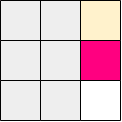

The diagram above was exported from draw.io. Its source (the exported page's mxGraphModel, read from the mxfile embedded in the PNG):
<mxGraphModel dx="415" dy="198" grid="1" gridSize="10" guides="1" tooltips="1" connect="1" arrows="1" fold="1" page="1" pageScale="1" pageWidth="850" pageHeight="1100" math="0" shadow="0">
  <root>
    <mxCell id="0" />
    <mxCell id="1" parent="0" />
    <mxCell id="St2nqg9pr-sqbQS-SnP_-1" value="" style="rounded=0;whiteSpace=wrap;html=1;fillColor=#FF0080;strokeColor=none;" parent="1" vertex="1">
      <mxGeometry x="480" y="360" width="120" height="120" as="geometry" />
    </mxCell>
    <mxCell id="9XE3LixvWuyNj03zyTbZ-39" value="" style="rounded=0;whiteSpace=wrap;html=1;fillColor=#eeeeee;strokeColor=none;" parent="1" vertex="1">
      <mxGeometry x="480" y="360" width="40" height="40" as="geometry" />
    </mxCell>
    <mxCell id="9XE3LixvWuyNj03zyTbZ-73" value="" style="rounded=0;whiteSpace=wrap;html=1;fillColor=#eeeeee;strokeColor=none;" parent="1" vertex="1">
      <mxGeometry x="480" y="440" width="40" height="40" as="geometry" />
    </mxCell>
    <mxCell id="9XE3LixvWuyNj03zyTbZ-79" value="" style="rounded=0;whiteSpace=wrap;html=1;fillColor=#eeeeee;strokeColor=none;" parent="1" vertex="1">
      <mxGeometry x="480" y="400" width="40" height="40" as="geometry" />
    </mxCell>
    <mxCell id="9XE3LixvWuyNj03zyTbZ-88" value="" style="rounded=0;whiteSpace=wrap;html=1;fillColor=#eeeeee;strokeColor=none;" parent="1" vertex="1">
      <mxGeometry x="520" y="400" width="40" height="40" as="geometry" />
    </mxCell>
    <mxCell id="9XE3LixvWuyNj03zyTbZ-89" value="" style="rounded=0;whiteSpace=wrap;html=1;strokeColor=none;" parent="1" vertex="1">
      <mxGeometry x="560" y="440" width="40" height="40" as="geometry" />
    </mxCell>
    <mxCell id="9XE3LixvWuyNj03zyTbZ-90" value="" style="rounded=0;whiteSpace=wrap;html=1;fillColor=#eeeeee;strokeColor=none;" parent="1" vertex="1">
      <mxGeometry x="520" y="440" width="40" height="40" as="geometry" />
    </mxCell>
    <mxCell id="9XE3LixvWuyNj03zyTbZ-91" value="" style="rounded=0;whiteSpace=wrap;html=1;fillColor=#fff2cc;strokeColor=none;gradientColor=none;" parent="1" vertex="1">
      <mxGeometry x="560" y="360" width="40" height="40" as="geometry" />
    </mxCell>
    <mxCell id="9XE3LixvWuyNj03zyTbZ-103" value="" style="endArrow=none;html=1;rounded=0;entryX=1;entryY=1;entryDx=0;entryDy=0;exitX=0;exitY=0;exitDx=0;exitDy=0;" parent="1" edge="1">
      <mxGeometry width="50" height="50" relative="1" as="geometry">
        <mxPoint x="480" y="480" as="sourcePoint" />
        <mxPoint x="520" y="480" as="targetPoint" />
      </mxGeometry>
    </mxCell>
    <mxCell id="9XE3LixvWuyNj03zyTbZ-104" value="" style="endArrow=none;html=1;rounded=0;entryX=1;entryY=1;entryDx=0;entryDy=0;exitX=0;exitY=0;exitDx=0;exitDy=0;" parent="1" edge="1">
      <mxGeometry width="50" height="50" relative="1" as="geometry">
        <mxPoint x="520" y="480" as="sourcePoint" />
        <mxPoint x="560" y="480" as="targetPoint" />
      </mxGeometry>
    </mxCell>
    <mxCell id="9XE3LixvWuyNj03zyTbZ-105" value="" style="endArrow=none;html=1;rounded=0;entryX=1;entryY=1;entryDx=0;entryDy=0;exitX=0;exitY=0;exitDx=0;exitDy=0;" parent="1" edge="1">
      <mxGeometry width="50" height="50" relative="1" as="geometry">
        <mxPoint x="560" y="480" as="sourcePoint" />
        <mxPoint x="600" y="480" as="targetPoint" />
      </mxGeometry>
    </mxCell>
    <mxCell id="9XE3LixvWuyNj03zyTbZ-106" value="" style="endArrow=none;html=1;rounded=0;entryX=1;entryY=1;entryDx=0;entryDy=0;exitX=0;exitY=0;exitDx=0;exitDy=0;" parent="1" edge="1">
      <mxGeometry width="50" height="50" relative="1" as="geometry">
        <mxPoint x="480" y="440" as="sourcePoint" />
        <mxPoint x="520" y="440" as="targetPoint" />
      </mxGeometry>
    </mxCell>
    <mxCell id="9XE3LixvWuyNj03zyTbZ-107" value="" style="endArrow=none;html=1;rounded=0;entryX=1;entryY=1;entryDx=0;entryDy=0;exitX=0;exitY=0;exitDx=0;exitDy=0;" parent="1" edge="1">
      <mxGeometry width="50" height="50" relative="1" as="geometry">
        <mxPoint x="520" y="440" as="sourcePoint" />
        <mxPoint x="560" y="440" as="targetPoint" />
      </mxGeometry>
    </mxCell>
    <mxCell id="9XE3LixvWuyNj03zyTbZ-115" value="" style="endArrow=none;html=1;rounded=0;entryX=1;entryY=1;entryDx=0;entryDy=0;exitX=0;exitY=0;exitDx=0;exitDy=0;" parent="1" edge="1">
      <mxGeometry width="50" height="50" relative="1" as="geometry">
        <mxPoint x="480" y="360" as="sourcePoint" />
        <mxPoint x="520" y="360" as="targetPoint" />
      </mxGeometry>
    </mxCell>
    <mxCell id="9XE3LixvWuyNj03zyTbZ-116" value="" style="endArrow=none;html=1;rounded=0;entryX=1;entryY=1;entryDx=0;entryDy=0;exitX=0;exitY=0;exitDx=0;exitDy=0;" parent="1" edge="1">
      <mxGeometry width="50" height="50" relative="1" as="geometry">
        <mxPoint x="520" y="360" as="sourcePoint" />
        <mxPoint x="560" y="360" as="targetPoint" />
      </mxGeometry>
    </mxCell>
    <mxCell id="9XE3LixvWuyNj03zyTbZ-118" value="" style="endArrow=none;html=1;rounded=0;entryX=1;entryY=1;entryDx=0;entryDy=0;exitX=0;exitY=0;exitDx=0;exitDy=0;" parent="1" edge="1">
      <mxGeometry width="50" height="50" relative="1" as="geometry">
        <mxPoint x="480" y="400" as="sourcePoint" />
        <mxPoint x="520" y="400" as="targetPoint" />
      </mxGeometry>
    </mxCell>
    <mxCell id="9XE3LixvWuyNj03zyTbZ-119" value="" style="endArrow=none;html=1;rounded=0;entryX=1;entryY=1;entryDx=0;entryDy=0;exitX=0;exitY=0;exitDx=0;exitDy=0;" parent="1" edge="1">
      <mxGeometry width="50" height="50" relative="1" as="geometry">
        <mxPoint x="520" y="400" as="sourcePoint" />
        <mxPoint x="560" y="400" as="targetPoint" />
      </mxGeometry>
    </mxCell>
    <mxCell id="9XE3LixvWuyNj03zyTbZ-133" value="" style="endArrow=none;html=1;rounded=0;exitX=1;exitY=1;exitDx=0;exitDy=0;entryX=1;entryY=0;entryDx=0;entryDy=0;" parent="1" source="9XE3LixvWuyNj03zyTbZ-89" target="9XE3LixvWuyNj03zyTbZ-89" edge="1">
      <mxGeometry width="50" height="50" relative="1" as="geometry">
        <mxPoint x="620" y="470" as="sourcePoint" />
        <mxPoint x="630" y="450" as="targetPoint" />
      </mxGeometry>
    </mxCell>
    <mxCell id="9XE3LixvWuyNj03zyTbZ-138" value="" style="endArrow=none;html=1;rounded=0;entryX=1;entryY=1;entryDx=0;entryDy=0;exitX=1;exitY=1;exitDx=0;exitDy=0;" parent="1" edge="1">
      <mxGeometry width="50" height="50" relative="1" as="geometry">
        <mxPoint x="560" y="480" as="sourcePoint" />
        <mxPoint x="560" y="440" as="targetPoint" />
      </mxGeometry>
    </mxCell>
    <mxCell id="9XE3LixvWuyNj03zyTbZ-139" value="" style="endArrow=none;html=1;rounded=0;entryX=1;entryY=1;entryDx=0;entryDy=0;" parent="1" edge="1">
      <mxGeometry width="50" height="50" relative="1" as="geometry">
        <mxPoint x="560" y="440" as="sourcePoint" />
        <mxPoint x="560" y="400" as="targetPoint" />
      </mxGeometry>
    </mxCell>
    <mxCell id="9XE3LixvWuyNj03zyTbZ-143" value="" style="endArrow=none;html=1;rounded=0;entryX=1;entryY=1;entryDx=0;entryDy=0;exitX=1;exitY=1;exitDx=0;exitDy=0;" parent="1" edge="1">
      <mxGeometry width="50" height="50" relative="1" as="geometry">
        <mxPoint x="520" y="480" as="sourcePoint" />
        <mxPoint x="520" y="440" as="targetPoint" />
      </mxGeometry>
    </mxCell>
    <mxCell id="9XE3LixvWuyNj03zyTbZ-144" value="" style="endArrow=none;html=1;rounded=0;entryX=1;entryY=1;entryDx=0;entryDy=0;" parent="1" edge="1">
      <mxGeometry width="50" height="50" relative="1" as="geometry">
        <mxPoint x="520" y="440" as="sourcePoint" />
        <mxPoint x="520" y="400" as="targetPoint" />
      </mxGeometry>
    </mxCell>
    <mxCell id="9XE3LixvWuyNj03zyTbZ-145" value="" style="endArrow=none;html=1;rounded=0;entryX=1;entryY=1;entryDx=0;entryDy=0;" parent="1" edge="1">
      <mxGeometry width="50" height="50" relative="1" as="geometry">
        <mxPoint x="520" y="400" as="sourcePoint" />
        <mxPoint x="520" y="360" as="targetPoint" />
      </mxGeometry>
    </mxCell>
    <mxCell id="9XE3LixvWuyNj03zyTbZ-148" value="" style="endArrow=none;html=1;rounded=0;entryX=1;entryY=1;entryDx=0;entryDy=0;exitX=1;exitY=1;exitDx=0;exitDy=0;" parent="1" edge="1">
      <mxGeometry width="50" height="50" relative="1" as="geometry">
        <mxPoint x="480" y="480" as="sourcePoint" />
        <mxPoint x="480" y="440" as="targetPoint" />
      </mxGeometry>
    </mxCell>
    <mxCell id="9XE3LixvWuyNj03zyTbZ-149" value="" style="endArrow=none;html=1;rounded=0;entryX=1;entryY=1;entryDx=0;entryDy=0;" parent="1" edge="1">
      <mxGeometry width="50" height="50" relative="1" as="geometry">
        <mxPoint x="480" y="440" as="sourcePoint" />
        <mxPoint x="480" y="400" as="targetPoint" />
      </mxGeometry>
    </mxCell>
    <mxCell id="9XE3LixvWuyNj03zyTbZ-150" value="" style="endArrow=none;html=1;rounded=0;entryX=1;entryY=1;entryDx=0;entryDy=0;" parent="1" edge="1">
      <mxGeometry width="50" height="50" relative="1" as="geometry">
        <mxPoint x="480" y="400" as="sourcePoint" />
        <mxPoint x="480" y="360" as="targetPoint" />
      </mxGeometry>
    </mxCell>
    <mxCell id="9XE3LixvWuyNj03zyTbZ-117" value="" style="endArrow=none;html=1;rounded=0;entryX=1;entryY=1;entryDx=0;entryDy=0;exitX=0;exitY=0;exitDx=0;exitDy=0;" parent="1" edge="1">
      <mxGeometry width="50" height="50" relative="1" as="geometry">
        <mxPoint x="560" y="360" as="sourcePoint" />
        <mxPoint x="600" y="360" as="targetPoint" />
      </mxGeometry>
    </mxCell>
    <mxCell id="9XE3LixvWuyNj03zyTbZ-135" value="" style="endArrow=none;html=1;rounded=0;entryX=1;entryY=1;entryDx=0;entryDy=0;" parent="1" edge="1">
      <mxGeometry width="50" height="50" relative="1" as="geometry">
        <mxPoint x="600" y="400" as="sourcePoint" />
        <mxPoint x="600" y="360" as="targetPoint" />
      </mxGeometry>
    </mxCell>
    <mxCell id="YPl59NrZBRqI30oTwh_T-1" value="" style="rounded=0;whiteSpace=wrap;html=1;fillColor=#eeeeee;strokeColor=default;" parent="1" vertex="1">
      <mxGeometry x="520" y="360" width="40" height="40" as="geometry" />
    </mxCell>
    <mxCell id="YPl59NrZBRqI30oTwh_T-5" value="" style="endArrow=none;html=1;rounded=0;entryX=1;entryY=1;entryDx=0;entryDy=0;exitX=0;exitY=0;exitDx=0;exitDy=0;" parent="1" edge="1">
      <mxGeometry width="50" height="50" relative="1" as="geometry">
        <mxPoint x="560" y="400" as="sourcePoint" />
        <mxPoint x="600" y="400" as="targetPoint" />
      </mxGeometry>
    </mxCell>
    <mxCell id="YPl59NrZBRqI30oTwh_T-6" value="" style="endArrow=none;html=1;rounded=0;entryX=1;entryY=1;entryDx=0;entryDy=0;" parent="1" edge="1">
      <mxGeometry width="50" height="50" relative="1" as="geometry">
        <mxPoint x="560" y="440" as="sourcePoint" />
        <mxPoint x="560" y="400" as="targetPoint" />
      </mxGeometry>
    </mxCell>
    <mxCell id="9XE3LixvWuyNj03zyTbZ-134" value="" style="endArrow=none;html=1;rounded=0;entryX=1;entryY=1;entryDx=0;entryDy=0;" parent="1" edge="1">
      <mxGeometry width="50" height="50" relative="1" as="geometry">
        <mxPoint x="600" y="440" as="sourcePoint" />
        <mxPoint x="600" y="400" as="targetPoint" />
      </mxGeometry>
    </mxCell>
    <mxCell id="J8mef51_39ydzzNkFUAS-1" value="" style="endArrow=none;html=1;rounded=0;entryX=1;entryY=1;entryDx=0;entryDy=0;exitX=0;exitY=0;exitDx=0;exitDy=0;" edge="1" parent="1">
      <mxGeometry width="50" height="50" relative="1" as="geometry">
        <mxPoint x="560" y="440" as="sourcePoint" />
        <mxPoint x="600" y="440" as="targetPoint" />
      </mxGeometry>
    </mxCell>
  </root>
</mxGraphModel>